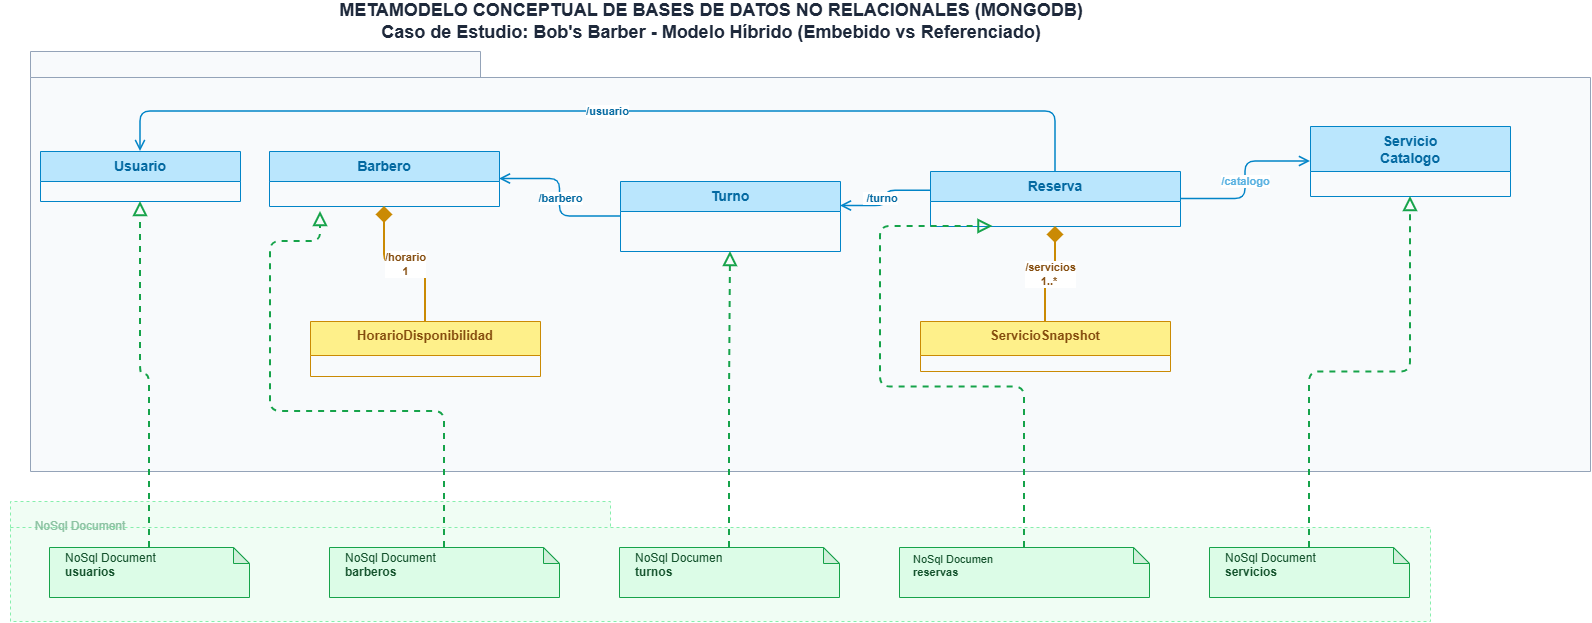

The diagram above was exported from draw.io. Its source (the exported page's mxGraphModel, read from the mxfile embedded in the PNG):
<mxGraphModel dx="2261" dy="906" grid="1" gridSize="10" guides="1" tooltips="1" connect="1" arrows="1" fold="1" page="1" pageScale="1" pageWidth="827" pageHeight="1169" math="0" shadow="0">
  <root>
    <mxCell id="0" />
    <mxCell id="1" parent="0" />
    <mxCell id="Ou8frtY2IuAsIf7KVQZB-1" parent="1" style="text;html=1;strokeColor=none;fillColor=none;align=center;verticalAlign=middle;whiteSpace=wrap;rounded=0;fontSize=18;fontStyle=1;fontColor=#1E293B;" value="METAMODELO CONCEPTUAL DE BASES DE DATOS NO RELACIONALES (MONGODB)&#10;Caso de Estudio: Bob's Barber - Modelo Híbrido (Embebido vs Referenciado)" vertex="1">
      <mxGeometry height="40" width="1000" x="241" y="10" as="geometry" />
    </mxCell>
    <mxCell id="Ou8frtY2IuAsIf7KVQZB-2" parent="1" style="shape=folder;fontStyle=1;tabWidth=450;tabHeight=26;tabPosition=left;html=1;boundedLbl=1;backgroundOutline=1;fillColor=#F8FAFC;strokeColor=#94A3B8;fontColor=#0F172A;dashed=0;fontSize=13;" value="" vertex="1">
      <mxGeometry height="420" width="1560" x="60" y="60" as="geometry" />
    </mxCell>
    <mxCell id="Ou8frtY2IuAsIf7KVQZB-3" parent="1" style="swimlane;fontStyle=1;align=center;verticalAlign=top;childLayout=stackLayout;horizontal=1;startSize=30;horizontalStack=0;resizeParent=1;resizeParentMax=0;resizeLast=0;collapsible=0;marginBottom=0;html=1;whiteSpace=wrap;fillColor=#BAE6FD;strokeColor=#0284C7;fontColor=#0369A1;fontSize=14;" value="Usuario" vertex="1">
      <mxGeometry height="50" width="200" x="70" y="160" as="geometry" />
    </mxCell>
    <mxCell id="Ou8frtY2IuAsIf7KVQZB-5" parent="1" style="swimlane;fontStyle=1;align=center;verticalAlign=top;childLayout=stackLayout;horizontal=1;startSize=30;horizontalStack=0;resizeParent=1;resizeParentMax=0;resizeLast=0;collapsible=0;marginBottom=0;html=1;whiteSpace=wrap;fillColor=#BAE6FD;strokeColor=#0284C7;fontColor=#0369A1;fontSize=14;" value="Barbero" vertex="1">
      <mxGeometry height="55" width="230" x="299" y="160" as="geometry" />
    </mxCell>
    <mxCell id="Ou8frtY2IuAsIf7KVQZB-7" parent="1" style="swimlane;fontStyle=1;align=center;verticalAlign=top;childLayout=stackLayout;horizontal=1;startSize=34;horizontalStack=0;resizeParent=1;resizeParentMax=0;resizeLast=0;collapsible=0;marginBottom=0;html=1;whiteSpace=wrap;fillColor=#FEF08A;strokeColor=#CA8A04;fontColor=#854D0E;fontSize=13;" value="HorarioDisponibilidad&lt;div&gt;&lt;br/&gt;&lt;/div&gt;" vertex="1">
      <mxGeometry height="55" width="230" x="340" y="330" as="geometry" />
    </mxCell>
    <mxCell id="Ou8frtY2IuAsIf7KVQZB-9" edge="1" parent="1" source="Ou8frtY2IuAsIf7KVQZB-5" style="endArrow=none;startArrow=diamond;startFill=1;startSize=12;html=1;exitX=0.5;exitY=1;exitDx=0;exitDy=0;entryX=0.5;entryY=0;entryDx=0;entryDy=0;fontColor=#854D0E;fontStyle=1;fontSize=11;strokeColor=#CA8A04;strokeWidth=2;edgeStyle=orthogonalEdgeStyle;libavoidRouting=1;" target="Ou8frtY2IuAsIf7KVQZB-7" value="/horario&lt;br&gt;1">
      <mxGeometry relative="1" x="0.0099" as="geometry">
        <mxPoint as="offset" />
        <Array as="points">
          <mxPoint x="414" y="273" />
          <mxPoint x="455" y="273" />
        </Array>
      </mxGeometry>
    </mxCell>
    <mxCell id="Ou8frtY2IuAsIf7KVQZB-10" parent="1" style="swimlane;fontStyle=1;align=center;verticalAlign=top;childLayout=stackLayout;horizontal=1;startSize=30;horizontalStack=0;resizeParent=1;resizeParentMax=0;resizeLast=0;collapsible=0;marginBottom=0;html=1;whiteSpace=wrap;fillColor=#BAE6FD;strokeColor=#0284C7;fontColor=#0369A1;fontSize=14;" value="Turno" vertex="1">
      <mxGeometry height="70" width="220" x="650" y="190" as="geometry" />
    </mxCell>
    <mxCell id="Ou8frtY2IuAsIf7KVQZB-12" edge="1" parent="1" source="Ou8frtY2IuAsIf7KVQZB-10" style="endArrow=open;endFill=0;endSize=8;html=1;exitX=0;exitY=0.5;exitDx=0;exitDy=0;entryX=1;entryY=0.5;entryDx=0;entryDy=0;fontColor=#0369A1;fontStyle=1;fontSize=11;strokeColor=#0284C7;strokeWidth=1.5;edgeStyle=orthogonalEdgeStyle;" target="Ou8frtY2IuAsIf7KVQZB-5" value="/barbero">
      <mxGeometry relative="1" as="geometry" />
    </mxCell>
    <mxCell id="Ou8frtY2IuAsIf7KVQZB-13" parent="1" style="swimlane;fontStyle=1;align=center;verticalAlign=top;childLayout=stackLayout;horizontal=1;startSize=30;horizontalStack=0;resizeParent=1;resizeParentMax=0;resizeLast=0;collapsible=0;marginBottom=0;html=1;whiteSpace=wrap;fillColor=#BAE6FD;strokeColor=#0284C7;fontColor=#0369A1;fontSize=14;" value="Reserva" vertex="1">
      <mxGeometry height="55" width="250" x="960" y="180" as="geometry" />
    </mxCell>
    <mxCell id="Ou8frtY2IuAsIf7KVQZB-15" parent="1" style="swimlane;fontStyle=1;align=center;verticalAlign=top;childLayout=stackLayout;horizontal=1;startSize=34;horizontalStack=0;resizeParent=1;resizeParentMax=0;resizeLast=0;collapsible=0;marginBottom=0;html=1;whiteSpace=wrap;fillColor=#FEF08A;strokeColor=#CA8A04;fontColor=#854D0E;fontSize=13;" value="ServicioSnapshot" vertex="1">
      <mxGeometry height="50" width="250" x="950" y="330" as="geometry" />
    </mxCell>
    <mxCell id="Ou8frtY2IuAsIf7KVQZB-17" edge="1" parent="1" source="Ou8frtY2IuAsIf7KVQZB-13" style="endArrow=none;startArrow=diamond;startFill=1;startSize=12;html=1;exitX=0.5;exitY=1;exitDx=0;exitDy=0;entryX=0.5;entryY=0;entryDx=0;entryDy=0;fontColor=#854D0E;fontStyle=1;fontSize=11;strokeColor=#CA8A04;strokeWidth=2;edgeStyle=orthogonalEdgeStyle;" target="Ou8frtY2IuAsIf7KVQZB-15" value="/servicios&lt;br&gt;1..*&amp;nbsp;">
      <mxGeometry relative="1" as="geometry">
        <mxPoint as="offset" />
      </mxGeometry>
    </mxCell>
    <mxCell id="Ou8frtY2IuAsIf7KVQZB-18" edge="1" parent="1" source="Ou8frtY2IuAsIf7KVQZB-13" style="endArrow=open;endFill=0;endSize=8;html=1;exitX=0;exitY=0.35;exitDx=0;exitDy=0;entryX=1;entryY=0.35;entryDx=0;entryDy=0;fontColor=#0369A1;fontStyle=1;fontSize=11;strokeColor=#0284C7;strokeWidth=1.5;edgeStyle=orthogonalEdgeStyle;" target="Ou8frtY2IuAsIf7KVQZB-10" value="&amp;nbsp;/&lt;span style=&quot;background-color: light-dark(#ffffff, var(--ge-dark-color, #121212)); color: light-dark(rgb(3, 105, 161), rgb(89, 177, 225));&quot;&gt;turno&lt;/span&gt;">
      <mxGeometry relative="1" x="0.0129" y="-5" as="geometry">
        <mxPoint as="offset" />
      </mxGeometry>
    </mxCell>
    <mxCell id="Ou8frtY2IuAsIf7KVQZB-19" parent="1" style="swimlane;fontStyle=1;align=center;verticalAlign=top;childLayout=stackLayout;horizontal=1;startSize=45;horizontalStack=0;resizeParent=1;resizeParentMax=0;resizeLast=0;collapsible=0;marginBottom=0;html=1;whiteSpace=wrap;fillColor=#BAE6FD;strokeColor=#0284C7;fontColor=#0369A1;fontSize=14;" value="Servicio&lt;div&gt;Catalogo&lt;/div&gt;" vertex="1">
      <mxGeometry height="70" width="200" x="1340" y="135" as="geometry" />
    </mxCell>
    <mxCell id="Ou8frtY2IuAsIf7KVQZB-21" edge="1" parent="1" source="Ou8frtY2IuAsIf7KVQZB-13" style="endArrow=open;endFill=0;endSize=8;html=1;exitX=1;exitY=0.5;exitDx=0;exitDy=0;entryX=0;entryY=0.5;entryDx=0;entryDy=0;fontColor=#0369A1;fontStyle=1;fontSize=11;strokeColor=#0284C7;strokeWidth=1.5;edgeStyle=orthogonalEdgeStyle;" target="Ou8frtY2IuAsIf7KVQZB-19" value="&lt;span style=&quot;color: rgb(89, 177, 225); font-family: Helvetica; font-size: 11px; font-style: normal; font-variant-ligatures: normal; font-variant-caps: normal; font-weight: 700; letter-spacing: normal; orphans: 2; text-align: center; text-indent: 0px; text-transform: none; widows: 2; word-spacing: 0px; -webkit-text-stroke-width: 0px; white-space: nowrap; text-decoration-thickness: initial; text-decoration-style: initial; text-decoration-color: initial; float: none; display: inline !important;&quot;&gt;/catalogo&lt;/span&gt;">
      <mxGeometry relative="1" x="-0.0044" as="geometry">
        <mxPoint as="offset" />
      </mxGeometry>
    </mxCell>
    <mxCell id="Ou8frtY2IuAsIf7KVQZB-22" parent="1" style="shape=folder;fontStyle=1;tabWidth=600;tabHeight=26;tabPosition=left;html=1;boundedLbl=1;backgroundOutline=1;fillColor=#F0FDF4;strokeColor=#86EFAC;fontColor=#166534;dashed=1;fontSize=13;" value="" vertex="1">
      <mxGeometry height="120" width="1420" x="40" y="510" as="geometry" />
    </mxCell>
    <mxCell id="Ou8frtY2IuAsIf7KVQZB-23" parent="1" style="shape=note;whiteSpace=wrap;html=1;backgroundOutline=1;darkOpacity=0.05;fillColor=#DCFCE7;strokeColor=#16A34A;fontColor=#14532D;fontSize=12;align=left;spacingLeft=14;size=16;" value="NoSql Document&lt;br&gt;&lt;b&gt;usuarios&lt;/b&gt;&lt;br&gt;&lt;div&gt;&lt;br/&gt;&lt;/div&gt;" vertex="1">
      <mxGeometry height="50" width="200" x="79" y="556" as="geometry" />
    </mxCell>
    <mxCell id="Ou8frtY2IuAsIf7KVQZB-24" edge="1" parent="1" source="Ou8frtY2IuAsIf7KVQZB-23" style="endArrow=block;endFill=0;endSize=10;dashed=1;html=1;exitX=0.5;exitY=0;exitDx=0;exitDy=0;entryX=0.5;entryY=1;entryDx=0;entryDy=0;fontColor=#16A34A;fontSize=11;strokeColor=#16A34A;strokeWidth=2;edgeStyle=orthogonalEdgeStyle;" target="Ou8frtY2IuAsIf7KVQZB-3" value="">
      <mxGeometry relative="1" as="geometry" />
    </mxCell>
    <mxCell id="Ou8frtY2IuAsIf7KVQZB-25" parent="1" style="shape=note;whiteSpace=wrap;html=1;backgroundOutline=1;darkOpacity=0.05;fillColor=#DCFCE7;strokeColor=#16A34A;fontColor=#14532D;fontSize=12;align=left;spacingLeft=14;size=16;" value="NoSql Document&lt;br&gt;&lt;b&gt;barberos&lt;/b&gt;&lt;br&gt;&lt;div&gt;&lt;br/&gt;&lt;/div&gt;" vertex="1">
      <mxGeometry height="50" width="230" x="359" y="556" as="geometry" />
    </mxCell>
    <mxCell id="Ou8frtY2IuAsIf7KVQZB-26" edge="1" parent="1" source="Ou8frtY2IuAsIf7KVQZB-25" style="endArrow=block;endFill=0;endSize=10;dashed=1;html=1;exitX=0.5;exitY=0;exitDx=0;exitDy=0;fontColor=#16A34A;fontSize=11;strokeColor=#16A34A;strokeWidth=2;edgeStyle=orthogonalEdgeStyle;" value="">
      <mxGeometry relative="1" x="-0.1786" as="geometry">
        <Array as="points">
          <mxPoint x="474" y="420" />
          <mxPoint x="300" y="420" />
          <mxPoint x="300" y="250" />
          <mxPoint x="350" y="250" />
        </Array>
        <mxPoint x="350" y="220" as="targetPoint" />
      </mxGeometry>
    </mxCell>
    <mxCell id="Ou8frtY2IuAsIf7KVQZB-27" parent="1" style="shape=note;whiteSpace=wrap;html=1;backgroundOutline=1;darkOpacity=0.05;fillColor=#DCFCE7;strokeColor=#16A34A;fontColor=#14532D;fontSize=12;align=left;spacingLeft=14;size=16;" value="NoSql Documen&lt;br&gt;&lt;b&gt;turnos&lt;/b&gt;&lt;br&gt;&lt;div&gt;&lt;br/&gt;&lt;/div&gt;" vertex="1">
      <mxGeometry height="50" width="220" x="649" y="556" as="geometry" />
    </mxCell>
    <mxCell id="Ou8frtY2IuAsIf7KVQZB-28" edge="1" parent="1" source="Ou8frtY2IuAsIf7KVQZB-27" style="endArrow=block;endFill=0;endSize=10;dashed=1;html=1;exitX=0.5;exitY=0;exitDx=0;exitDy=0;entryX=0.5;entryY=1;entryDx=0;entryDy=0;fontColor=#16A34A;fontSize=11;strokeColor=#16A34A;strokeWidth=2;edgeStyle=orthogonalEdgeStyle;" target="Ou8frtY2IuAsIf7KVQZB-10" value="">
      <mxGeometry relative="1" as="geometry" />
    </mxCell>
    <mxCell id="Ou8frtY2IuAsIf7KVQZB-29" parent="1" style="shape=note;whiteSpace=wrap;html=1;backgroundOutline=1;darkOpacity=0.05;fillColor=#DCFCE7;strokeColor=#16A34A;fontColor=#14532D;fontSize=11;align=left;spacingLeft=12;size=16;" value="NoSql Documen&lt;br&gt;&lt;b&gt;reservas&lt;/b&gt;&lt;br&gt;&lt;div&gt;&lt;br/&gt;&lt;/div&gt;" vertex="1">
      <mxGeometry height="50" width="250" x="929" y="556" as="geometry" />
    </mxCell>
    <mxCell id="Ou8frtY2IuAsIf7KVQZB-30" edge="1" parent="1" source="Ou8frtY2IuAsIf7KVQZB-29" style="endArrow=block;endFill=0;endSize=10;dashed=1;html=1;exitX=0.5;exitY=0;exitDx=0;exitDy=0;entryX=0.25;entryY=1;entryDx=0;entryDy=0;fontColor=#16A34A;fontSize=11;strokeColor=#16A34A;strokeWidth=2;edgeStyle=orthogonalEdgeStyle;" target="Ou8frtY2IuAsIf7KVQZB-13" value="">
      <mxGeometry relative="1" x="-0.3905" as="geometry">
        <Array as="points">
          <mxPoint x="1054" y="395.5" />
          <mxPoint x="910" y="395.5" />
          <mxPoint x="910" y="235" />
        </Array>
      </mxGeometry>
    </mxCell>
    <mxCell id="Ou8frtY2IuAsIf7KVQZB-31" parent="1" style="shape=note;whiteSpace=wrap;html=1;backgroundOutline=1;darkOpacity=0.05;fillColor=#DCFCE7;strokeColor=#16A34A;fontColor=#14532D;fontSize=12;align=left;spacingLeft=14;size=16;" value="NoSql Document&lt;br&gt;&lt;b&gt;servicios&lt;/b&gt;&lt;br&gt;&lt;div&gt;&lt;br/&gt;&lt;/div&gt;" vertex="1">
      <mxGeometry height="50" width="200" x="1239" y="556" as="geometry" />
    </mxCell>
    <mxCell id="Ou8frtY2IuAsIf7KVQZB-32" edge="1" parent="1" source="Ou8frtY2IuAsIf7KVQZB-31" style="endArrow=block;endFill=0;endSize=10;dashed=1;html=1;exitX=0.5;exitY=0;exitDx=0;exitDy=0;entryX=0.5;entryY=1;entryDx=0;entryDy=0;fontColor=#16A34A;fontSize=11;strokeColor=#16A34A;strokeWidth=2;edgeStyle=orthogonalEdgeStyle;" target="Ou8frtY2IuAsIf7KVQZB-19" value="">
      <mxGeometry relative="1" as="geometry" />
    </mxCell>
    <mxCell id="Ou8frtY2IuAsIf7KVQZB-35" parent="1" style="text;html=1;whiteSpace=wrap;strokeColor=none;fillColor=none;align=center;verticalAlign=middle;rounded=0;" value="&lt;span style=&quot;color: rgb(140, 194, 162); text-align: left;&quot;&gt;NoSql Document&lt;/span&gt;" vertex="1">
      <mxGeometry height="30" width="160" x="30" y="520" as="geometry" />
    </mxCell>
    <mxCell id="Ou8frtY2IuAsIf7KVQZB-38" edge="1" parent="1" source="Ou8frtY2IuAsIf7KVQZB-13" style="endArrow=open;endFill=0;endSize=8;html=1;exitX=0.5;exitY=0;exitDx=0;exitDy=0;entryX=0.5;entryY=0;entryDx=0;entryDy=0;fontColor=#0369A1;fontStyle=1;fontSize=11;strokeColor=#0284C7;strokeWidth=1.5;edgeStyle=orthogonalEdgeStyle;" target="Ou8frtY2IuAsIf7KVQZB-3" value="/usuario">
      <mxGeometry relative="1" as="geometry">
        <Array as="points">
          <mxPoint x="1085" y="120" />
          <mxPoint x="170" y="120" />
        </Array>
        <mxPoint x="911" y="197" as="sourcePoint" />
        <mxPoint x="790" y="160" as="targetPoint" />
      </mxGeometry>
    </mxCell>
  </root>
</mxGraphModel>